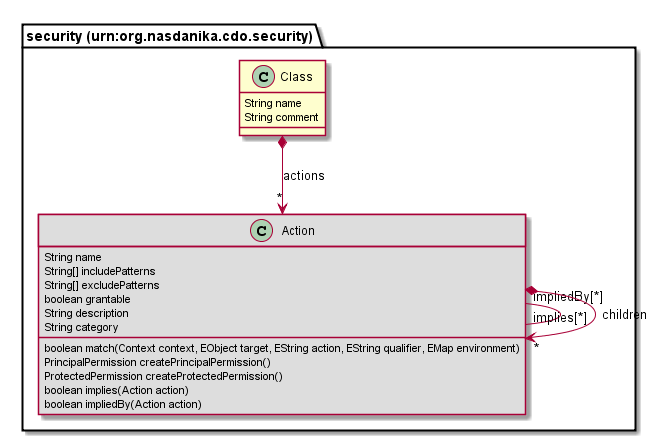

The diagram above was rendered by PlantUML. Its source (embedded in the PNG):
@startuml
class "security (urn:org.nasdanika.cdo.security).Class" [[#router/doc-content/75726e3a6f72672e6e617364616e696b612e63646f2e7365637572697479/Class.html]] {
	String name
	String comment
}
class "security (urn:org.nasdanika.cdo.security).Action" [[#router/doc-content/75726e3a6f72672e6e617364616e696b612e63646f2e7365637572697479/Action.html]] #DDDDDD {
	String name
	String[] includePatterns
	String[] excludePatterns
	boolean grantable
	String description
	String category
	boolean match(Context context, EObject target, EString action, EString qualifier, EMap environment)
	PrincipalPermission createPrincipalPermission()
	ProtectedPermission createProtectedPermission()
	boolean implies(Action action)
	boolean impliedBy(Action action)
}
"security (urn:org.nasdanika.cdo.security).Action" "impliedBy[*]" -- "implies[*]" "security (urn:org.nasdanika.cdo.security).Action"
"security (urn:org.nasdanika.cdo.security).Action" *--> "*" "security (urn:org.nasdanika.cdo.security).Action" : children
"security (urn:org.nasdanika.cdo.security).Class" *--> "*" "security (urn:org.nasdanika.cdo.security).Action" : actions
@enduml